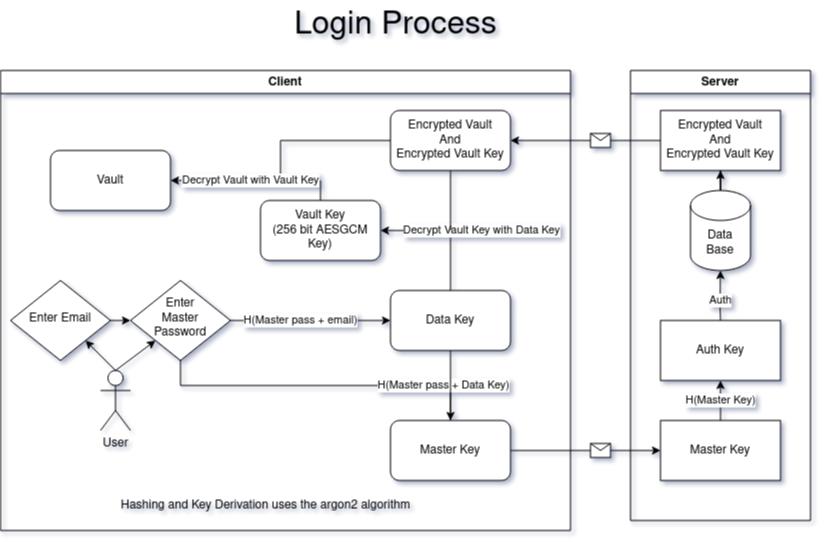

The diagram above was exported from draw.io. Its source (the exported page's mxGraphModel, read from the mxfile embedded in the PNG):
<mxGraphModel dx="1177" dy="603" grid="0" gridSize="10" guides="1" tooltips="1" connect="1" arrows="1" fold="1" page="1" pageScale="1" pageWidth="827" pageHeight="583" background="#ffffff" math="0" shadow="1">
  <root>
    <mxCell id="WIyWlLk6GJQsqaUBKTNV-0" />
    <mxCell id="WIyWlLk6GJQsqaUBKTNV-1" parent="WIyWlLk6GJQsqaUBKTNV-0" />
    <mxCell id="WIyWlLk6GJQsqaUBKTNV-6" value="Enter Email" style="rhombus;whiteSpace=wrap;html=1;shadow=0;fontFamily=Helvetica;fontSize=12;align=center;strokeWidth=1;spacing=6;spacingTop=-4;" parent="WIyWlLk6GJQsqaUBKTNV-1" vertex="1">
      <mxGeometry x="10" y="280" width="100" height="80" as="geometry" />
    </mxCell>
    <mxCell id="WIyWlLk6GJQsqaUBKTNV-10" value="&lt;div&gt;Enter&lt;/div&gt;&lt;div&gt;Master Password&lt;/div&gt;" style="rhombus;whiteSpace=wrap;html=1;shadow=0;fontFamily=Helvetica;fontSize=12;align=center;strokeWidth=1;spacing=6;spacingTop=-4;" parent="WIyWlLk6GJQsqaUBKTNV-1" vertex="1">
      <mxGeometry x="130" y="280" width="100" height="80" as="geometry" />
    </mxCell>
    <mxCell id="1oE7bRje4MNZMSpt94hg-0" value="" style="endArrow=classic;html=1;rounded=0;exitX=1;exitY=0.5;exitDx=0;exitDy=0;entryX=0;entryY=0.5;entryDx=0;entryDy=0;" edge="1" parent="WIyWlLk6GJQsqaUBKTNV-1" source="WIyWlLk6GJQsqaUBKTNV-6" target="WIyWlLk6GJQsqaUBKTNV-10">
      <mxGeometry width="50" height="50" relative="1" as="geometry">
        <mxPoint x="130" y="320" as="sourcePoint" />
        <mxPoint x="150" y="319.5" as="targetPoint" />
      </mxGeometry>
    </mxCell>
    <mxCell id="1oE7bRje4MNZMSpt94hg-18" value="" style="endArrow=none;html=1;rounded=0;entryX=0.5;entryY=1;entryDx=0;entryDy=0;exitX=0.5;exitY=0;exitDx=0;exitDy=0;" edge="1" parent="WIyWlLk6GJQsqaUBKTNV-1" source="1oE7bRje4MNZMSpt94hg-12" target="WIyWlLk6GJQsqaUBKTNV-10">
      <mxGeometry width="50" height="50" relative="1" as="geometry">
        <mxPoint x="360" y="385" as="sourcePoint" />
        <mxPoint x="460" y="320" as="targetPoint" />
        <Array as="points">
          <mxPoint x="450" y="385" />
          <mxPoint x="180" y="385" />
        </Array>
      </mxGeometry>
    </mxCell>
    <mxCell id="1oE7bRje4MNZMSpt94hg-75" value="&lt;div&gt;H(Master pass + Data Key)&lt;/div&gt;" style="edgeLabel;html=1;align=center;verticalAlign=middle;resizable=0;points=[];" vertex="1" connectable="0" parent="1oE7bRje4MNZMSpt94hg-18">
      <mxGeometry x="-0.0384" relative="1" as="geometry">
        <mxPoint x="116" as="offset" />
      </mxGeometry>
    </mxCell>
    <mxCell id="1oE7bRje4MNZMSpt94hg-24" value="" style="endArrow=classic;html=1;rounded=0;exitX=1;exitY=0.5;exitDx=0;exitDy=0;entryX=0;entryY=0.5;entryDx=0;entryDy=0;" edge="1" parent="WIyWlLk6GJQsqaUBKTNV-1" source="1oE7bRje4MNZMSpt94hg-12" target="1oE7bRje4MNZMSpt94hg-27">
      <mxGeometry relative="1" as="geometry">
        <mxPoint x="440" y="480" as="sourcePoint" />
        <mxPoint x="350" y="540" as="targetPoint" />
      </mxGeometry>
    </mxCell>
    <mxCell id="1oE7bRje4MNZMSpt94hg-25" value="" style="shape=message;html=1;outlineConnect=0;" vertex="1" parent="1oE7bRje4MNZMSpt94hg-24">
      <mxGeometry width="20" height="14" relative="1" as="geometry">
        <mxPoint x="5" y="-7" as="offset" />
      </mxGeometry>
    </mxCell>
    <mxCell id="1oE7bRje4MNZMSpt94hg-35" value="" style="edgeStyle=orthogonalEdgeStyle;rounded=0;orthogonalLoop=1;jettySize=auto;html=1;" edge="1" parent="WIyWlLk6GJQsqaUBKTNV-1" source="1oE7bRje4MNZMSpt94hg-27" target="1oE7bRje4MNZMSpt94hg-34">
      <mxGeometry relative="1" as="geometry" />
    </mxCell>
    <mxCell id="1oE7bRje4MNZMSpt94hg-36" value="H(Master Key)" style="edgeLabel;html=1;align=center;verticalAlign=middle;resizable=0;points=[];" vertex="1" connectable="0" parent="1oE7bRje4MNZMSpt94hg-35">
      <mxGeometry x="-0.2792" y="2" relative="1" as="geometry">
        <mxPoint x="2" y="-6" as="offset" />
      </mxGeometry>
    </mxCell>
    <mxCell id="1oE7bRje4MNZMSpt94hg-27" value="Master Key" style="rounded=0;whiteSpace=wrap;html=1;" vertex="1" parent="WIyWlLk6GJQsqaUBKTNV-1">
      <mxGeometry x="660" y="420" width="120" height="60" as="geometry" />
    </mxCell>
    <mxCell id="1oE7bRje4MNZMSpt94hg-32" value="Client" style="swimlane;whiteSpace=wrap;html=1;" vertex="1" parent="WIyWlLk6GJQsqaUBKTNV-1">
      <mxGeometry y="70" width="570" height="460" as="geometry" />
    </mxCell>
    <mxCell id="1oE7bRje4MNZMSpt94hg-65" value="" style="edgeStyle=orthogonalEdgeStyle;rounded=0;orthogonalLoop=1;jettySize=auto;html=1;" edge="1" parent="1oE7bRje4MNZMSpt94hg-32" source="1oE7bRje4MNZMSpt94hg-53" target="1oE7bRje4MNZMSpt94hg-64">
      <mxGeometry relative="1" as="geometry" />
    </mxCell>
    <mxCell id="1oE7bRje4MNZMSpt94hg-69" value="Decrypt Vault with Vault Key" style="edgeLabel;html=1;align=center;verticalAlign=middle;resizable=0;points=[];" vertex="1" connectable="0" parent="1oE7bRje4MNZMSpt94hg-65">
      <mxGeometry x="0.6436" y="-3" relative="1" as="geometry">
        <mxPoint x="33" y="3" as="offset" />
      </mxGeometry>
    </mxCell>
    <mxCell id="1oE7bRje4MNZMSpt94hg-53" value="&lt;div&gt;Encrypted Vault&lt;/div&gt;&lt;div&gt;And&lt;/div&gt;&lt;div&gt;Encrypted Vault Key&lt;br&gt;&lt;/div&gt;" style="rounded=1;whiteSpace=wrap;html=1;" vertex="1" parent="1oE7bRje4MNZMSpt94hg-32">
      <mxGeometry x="390" y="40" width="120" height="60" as="geometry" />
    </mxCell>
    <mxCell id="1oE7bRje4MNZMSpt94hg-59" style="edgeStyle=orthogonalEdgeStyle;rounded=0;orthogonalLoop=1;jettySize=auto;html=1;entryX=1;entryY=0.5;entryDx=0;entryDy=0;" edge="1" parent="1oE7bRje4MNZMSpt94hg-32" source="1oE7bRje4MNZMSpt94hg-4" target="1oE7bRje4MNZMSpt94hg-55">
      <mxGeometry relative="1" as="geometry">
        <mxPoint x="410" y="160" as="targetPoint" />
        <Array as="points">
          <mxPoint x="450" y="160" />
        </Array>
      </mxGeometry>
    </mxCell>
    <mxCell id="1oE7bRje4MNZMSpt94hg-66" value="Decrypt Vault Key with Data Key" style="edgeLabel;html=1;align=center;verticalAlign=middle;resizable=0;points=[];" vertex="1" connectable="0" parent="1oE7bRje4MNZMSpt94hg-59">
      <mxGeometry x="0.4026" y="-1" relative="1" as="geometry">
        <mxPoint x="61" y="1" as="offset" />
      </mxGeometry>
    </mxCell>
    <mxCell id="1oE7bRje4MNZMSpt94hg-4" value="Data Key" style="rounded=1;whiteSpace=wrap;html=1;" vertex="1" parent="1oE7bRje4MNZMSpt94hg-32">
      <mxGeometry x="390" y="220" width="120" height="60" as="geometry" />
    </mxCell>
    <mxCell id="1oE7bRje4MNZMSpt94hg-12" value="Master Key" style="whiteSpace=wrap;html=1;rounded=1;" vertex="1" parent="1oE7bRje4MNZMSpt94hg-32">
      <mxGeometry x="390" y="350" width="120" height="60" as="geometry" />
    </mxCell>
    <mxCell id="1oE7bRje4MNZMSpt94hg-13" value="" style="edgeStyle=orthogonalEdgeStyle;rounded=0;orthogonalLoop=1;jettySize=auto;html=1;" edge="1" parent="1oE7bRje4MNZMSpt94hg-32" source="1oE7bRje4MNZMSpt94hg-4" target="1oE7bRje4MNZMSpt94hg-12">
      <mxGeometry relative="1" as="geometry" />
    </mxCell>
    <mxCell id="1oE7bRje4MNZMSpt94hg-55" value="&lt;div&gt;Vault Key&lt;/div&gt;(256 bit AESGCM Key)" style="rounded=1;whiteSpace=wrap;html=1;" vertex="1" parent="1oE7bRje4MNZMSpt94hg-32">
      <mxGeometry x="260" y="130" width="120" height="60" as="geometry" />
    </mxCell>
    <mxCell id="1oE7bRje4MNZMSpt94hg-63" value="" style="endArrow=none;html=1;rounded=0;entryX=0.5;entryY=1;entryDx=0;entryDy=0;" edge="1" parent="1oE7bRje4MNZMSpt94hg-32" target="1oE7bRje4MNZMSpt94hg-53">
      <mxGeometry width="50" height="50" relative="1" as="geometry">
        <mxPoint x="450" y="160" as="sourcePoint" />
        <mxPoint x="500" y="110" as="targetPoint" />
      </mxGeometry>
    </mxCell>
    <mxCell id="1oE7bRje4MNZMSpt94hg-64" value="Vault" style="whiteSpace=wrap;html=1;rounded=1;" vertex="1" parent="1oE7bRje4MNZMSpt94hg-32">
      <mxGeometry x="50" y="80" width="120" height="60" as="geometry" />
    </mxCell>
    <mxCell id="1oE7bRje4MNZMSpt94hg-68" value="" style="endArrow=none;html=1;rounded=0;" edge="1" parent="1oE7bRje4MNZMSpt94hg-32">
      <mxGeometry width="50" height="50" relative="1" as="geometry">
        <mxPoint x="320" y="130" as="sourcePoint" />
        <mxPoint x="320" y="110" as="targetPoint" />
        <Array as="points">
          <mxPoint x="320" y="110" />
        </Array>
      </mxGeometry>
    </mxCell>
    <mxCell id="1oE7bRje4MNZMSpt94hg-71" value="&lt;div&gt;User&lt;/div&gt;" style="shape=umlActor;verticalLabelPosition=bottom;verticalAlign=top;html=1;outlineConnect=0;" vertex="1" parent="1oE7bRje4MNZMSpt94hg-32">
      <mxGeometry x="100" y="300" width="30" height="60" as="geometry" />
    </mxCell>
    <mxCell id="1oE7bRje4MNZMSpt94hg-74" value="Hashing and Key Derivation uses the argon2 algorithm" style="text;html=1;align=center;verticalAlign=middle;resizable=0;points=[];autosize=1;strokeColor=none;fillColor=none;" vertex="1" parent="1oE7bRje4MNZMSpt94hg-32">
      <mxGeometry x="110" y="420" width="310" height="30" as="geometry" />
    </mxCell>
    <mxCell id="1oE7bRje4MNZMSpt94hg-33" value="Server" style="swimlane;whiteSpace=wrap;html=1;" vertex="1" parent="WIyWlLk6GJQsqaUBKTNV-1">
      <mxGeometry x="630" y="70" width="180" height="450" as="geometry">
        <mxRectangle x="520" y="70" width="80" height="30" as="alternateBounds" />
      </mxGeometry>
    </mxCell>
    <mxCell id="1oE7bRje4MNZMSpt94hg-34" value="Auth Key" style="rounded=0;whiteSpace=wrap;html=1;" vertex="1" parent="1oE7bRje4MNZMSpt94hg-33">
      <mxGeometry x="30" y="250" width="120" height="60" as="geometry" />
    </mxCell>
    <mxCell id="1oE7bRje4MNZMSpt94hg-49" style="edgeStyle=orthogonalEdgeStyle;rounded=0;orthogonalLoop=1;jettySize=auto;html=1;entryX=0.5;entryY=1;entryDx=0;entryDy=0;" edge="1" parent="1oE7bRje4MNZMSpt94hg-33" source="1oE7bRje4MNZMSpt94hg-37" target="1oE7bRje4MNZMSpt94hg-46">
      <mxGeometry relative="1" as="geometry" />
    </mxCell>
    <mxCell id="1oE7bRje4MNZMSpt94hg-37" value="&lt;div&gt;Data&lt;/div&gt;&lt;div&gt;Base&lt;br&gt;&lt;/div&gt;" style="shape=cylinder3;whiteSpace=wrap;html=1;boundedLbl=1;backgroundOutline=1;size=15;" vertex="1" parent="1oE7bRje4MNZMSpt94hg-33">
      <mxGeometry x="60" y="120" width="60" height="80" as="geometry" />
    </mxCell>
    <mxCell id="1oE7bRje4MNZMSpt94hg-43" value="" style="endArrow=classic;html=1;rounded=0;exitX=0.5;exitY=0;exitDx=0;exitDy=0;entryX=0.5;entryY=1;entryDx=0;entryDy=0;entryPerimeter=0;" edge="1" parent="1oE7bRje4MNZMSpt94hg-33" source="1oE7bRje4MNZMSpt94hg-34" target="1oE7bRje4MNZMSpt94hg-37">
      <mxGeometry width="50" height="50" relative="1" as="geometry">
        <mxPoint x="89.58000000000023" y="245" as="sourcePoint" />
        <mxPoint x="89.58000000000023" y="215" as="targetPoint" />
        <Array as="points">
          <mxPoint x="89.58" y="235" />
        </Array>
      </mxGeometry>
    </mxCell>
    <mxCell id="1oE7bRje4MNZMSpt94hg-44" value="Auth" style="edgeLabel;html=1;align=center;verticalAlign=middle;resizable=0;points=[];" vertex="1" connectable="0" parent="1oE7bRje4MNZMSpt94hg-43">
      <mxGeometry x="-0.6148" y="-3" relative="1" as="geometry">
        <mxPoint x="-3" y="-10" as="offset" />
      </mxGeometry>
    </mxCell>
    <mxCell id="1oE7bRje4MNZMSpt94hg-46" value="&lt;div&gt;Encrypted Vault&lt;/div&gt;&lt;div&gt;And&lt;/div&gt;&lt;div&gt;Encrypted Vault Key&lt;br&gt;&lt;/div&gt;" style="rounded=0;whiteSpace=wrap;html=1;" vertex="1" parent="1oE7bRje4MNZMSpt94hg-33">
      <mxGeometry x="30" y="40" width="120" height="60" as="geometry" />
    </mxCell>
    <mxCell id="1oE7bRje4MNZMSpt94hg-39" value="Login Process" style="text;html=1;align=center;verticalAlign=middle;resizable=0;points=[];autosize=1;strokeColor=none;fillColor=none;fontSize=32;" vertex="1" parent="WIyWlLk6GJQsqaUBKTNV-1">
      <mxGeometry x="280" width="230" height="50" as="geometry" />
    </mxCell>
    <mxCell id="1oE7bRje4MNZMSpt94hg-50" value="" style="endArrow=classic;html=1;rounded=0;exitX=0;exitY=0.5;exitDx=0;exitDy=0;entryX=1;entryY=0.5;entryDx=0;entryDy=0;" edge="1" parent="WIyWlLk6GJQsqaUBKTNV-1" source="1oE7bRje4MNZMSpt94hg-46" target="1oE7bRje4MNZMSpt94hg-53">
      <mxGeometry relative="1" as="geometry">
        <mxPoint x="440" y="190" as="sourcePoint" />
        <mxPoint x="430" y="140" as="targetPoint" />
      </mxGeometry>
    </mxCell>
    <mxCell id="1oE7bRje4MNZMSpt94hg-51" value="" style="shape=message;html=1;outlineConnect=0;" vertex="1" parent="1oE7bRje4MNZMSpt94hg-50">
      <mxGeometry width="20" height="14" relative="1" as="geometry">
        <mxPoint x="5" y="-7" as="offset" />
      </mxGeometry>
    </mxCell>
    <mxCell id="1oE7bRje4MNZMSpt94hg-73" value="" style="endArrow=classic;html=1;rounded=0;exitX=0.5;exitY=0;exitDx=0;exitDy=0;exitPerimeter=0;entryX=1;entryY=1;entryDx=0;entryDy=0;" edge="1" parent="WIyWlLk6GJQsqaUBKTNV-1" source="1oE7bRje4MNZMSpt94hg-71" target="WIyWlLk6GJQsqaUBKTNV-6">
      <mxGeometry width="50" height="50" relative="1" as="geometry">
        <mxPoint x="30" y="420" as="sourcePoint" />
        <mxPoint x="20" y="380" as="targetPoint" />
      </mxGeometry>
    </mxCell>
    <mxCell id="1oE7bRje4MNZMSpt94hg-72" value="" style="endArrow=classic;html=1;rounded=0;exitX=0.5;exitY=0;exitDx=0;exitDy=0;exitPerimeter=0;entryX=0;entryY=1;entryDx=0;entryDy=0;" edge="1" parent="WIyWlLk6GJQsqaUBKTNV-1" source="1oE7bRje4MNZMSpt94hg-71" target="WIyWlLk6GJQsqaUBKTNV-10">
      <mxGeometry width="50" height="50" relative="1" as="geometry">
        <mxPoint x="132.94000000000005" y="401.20000000000005" as="sourcePoint" />
        <mxPoint x="170" y="350" as="targetPoint" />
      </mxGeometry>
    </mxCell>
    <mxCell id="1oE7bRje4MNZMSpt94hg-2" value="" style="endArrow=classic;html=1;rounded=0;exitX=1;exitY=0.5;exitDx=0;exitDy=0;entryX=0;entryY=0.5;entryDx=0;entryDy=0;fontStyle=0" edge="1" parent="WIyWlLk6GJQsqaUBKTNV-1" source="WIyWlLk6GJQsqaUBKTNV-10" target="1oE7bRje4MNZMSpt94hg-4">
      <mxGeometry relative="1" as="geometry">
        <mxPoint x="180" y="240" as="sourcePoint" />
        <mxPoint x="290" y="240" as="targetPoint" />
        <Array as="points">
          <mxPoint x="270" y="320" />
        </Array>
      </mxGeometry>
    </mxCell>
    <mxCell id="1oE7bRje4MNZMSpt94hg-3" value="H(Master pass + email)" style="edgeLabel;resizable=0;html=1;;align=center;verticalAlign=middle;" connectable="0" vertex="1" parent="1oE7bRje4MNZMSpt94hg-2">
      <mxGeometry relative="1" as="geometry">
        <mxPoint x="-10" as="offset" />
      </mxGeometry>
    </mxCell>
  </root>
</mxGraphModel>